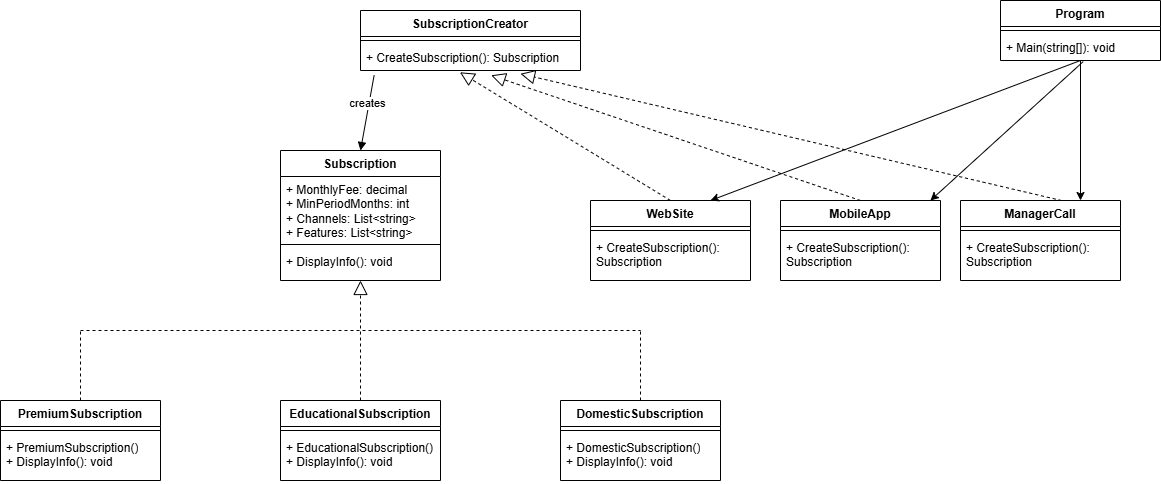

The diagram above was exported from draw.io. Its source (the exported page's mxGraphModel, read from the mxfile embedded in the PNG):
<mxGraphModel dx="1489" dy="820" grid="1" gridSize="10" guides="1" tooltips="1" connect="1" arrows="1" fold="1" page="1" pageScale="1" pageWidth="827" pageHeight="1169" math="0" shadow="0">
  <root>
    <mxCell id="0" />
    <mxCell id="1" parent="0" />
    <mxCell id="4n-FDqw5ZoIDraF3kaqA-5" value="MobileApp" style="swimlane;fontStyle=1;align=center;verticalAlign=top;childLayout=stackLayout;horizontal=1;startSize=26;horizontalStack=0;resizeParent=1;resizeParentMax=0;resizeLast=0;collapsible=1;marginBottom=0;whiteSpace=wrap;html=1;" vertex="1" parent="1">
      <mxGeometry x="850" y="490" width="160" height="80" as="geometry" />
    </mxCell>
    <mxCell id="4n-FDqw5ZoIDraF3kaqA-7" value="" style="line;strokeWidth=1;fillColor=none;align=left;verticalAlign=middle;spacingTop=-1;spacingLeft=3;spacingRight=3;rotatable=0;labelPosition=right;points=[];portConstraint=eastwest;strokeColor=inherit;" vertex="1" parent="4n-FDqw5ZoIDraF3kaqA-5">
      <mxGeometry y="26" width="160" height="8" as="geometry" />
    </mxCell>
    <mxCell id="4n-FDqw5ZoIDraF3kaqA-8" value="+ CreateSubscription(): Subscription" style="text;strokeColor=none;fillColor=none;align=left;verticalAlign=top;spacingLeft=4;spacingRight=4;overflow=hidden;rotatable=0;points=[[0,0.5],[1,0.5]];portConstraint=eastwest;whiteSpace=wrap;html=1;" vertex="1" parent="4n-FDqw5ZoIDraF3kaqA-5">
      <mxGeometry y="34" width="160" height="46" as="geometry" />
    </mxCell>
    <mxCell id="4n-FDqw5ZoIDraF3kaqA-9" value="ManagerCall" style="swimlane;fontStyle=1;align=center;verticalAlign=top;childLayout=stackLayout;horizontal=1;startSize=26;horizontalStack=0;resizeParent=1;resizeParentMax=0;resizeLast=0;collapsible=1;marginBottom=0;whiteSpace=wrap;html=1;" vertex="1" parent="1">
      <mxGeometry x="1030" y="490" width="160" height="80" as="geometry" />
    </mxCell>
    <mxCell id="4n-FDqw5ZoIDraF3kaqA-11" value="" style="line;strokeWidth=1;fillColor=none;align=left;verticalAlign=middle;spacingTop=-1;spacingLeft=3;spacingRight=3;rotatable=0;labelPosition=right;points=[];portConstraint=eastwest;strokeColor=inherit;" vertex="1" parent="4n-FDqw5ZoIDraF3kaqA-9">
      <mxGeometry y="26" width="160" height="8" as="geometry" />
    </mxCell>
    <mxCell id="4n-FDqw5ZoIDraF3kaqA-12" value="+ CreateSubscription(): Subscription" style="text;strokeColor=none;fillColor=none;align=left;verticalAlign=top;spacingLeft=4;spacingRight=4;overflow=hidden;rotatable=0;points=[[0,0.5],[1,0.5]];portConstraint=eastwest;whiteSpace=wrap;html=1;" vertex="1" parent="4n-FDqw5ZoIDraF3kaqA-9">
      <mxGeometry y="34" width="160" height="46" as="geometry" />
    </mxCell>
    <mxCell id="4n-FDqw5ZoIDraF3kaqA-13" value="WebSite" style="swimlane;fontStyle=1;align=center;verticalAlign=top;childLayout=stackLayout;horizontal=1;startSize=26;horizontalStack=0;resizeParent=1;resizeParentMax=0;resizeLast=0;collapsible=1;marginBottom=0;whiteSpace=wrap;html=1;" vertex="1" parent="1">
      <mxGeometry x="660" y="490" width="160" height="80" as="geometry" />
    </mxCell>
    <mxCell id="4n-FDqw5ZoIDraF3kaqA-15" value="" style="line;strokeWidth=1;fillColor=none;align=left;verticalAlign=middle;spacingTop=-1;spacingLeft=3;spacingRight=3;rotatable=0;labelPosition=right;points=[];portConstraint=eastwest;strokeColor=inherit;" vertex="1" parent="4n-FDqw5ZoIDraF3kaqA-13">
      <mxGeometry y="26" width="160" height="8" as="geometry" />
    </mxCell>
    <mxCell id="4n-FDqw5ZoIDraF3kaqA-16" value="+ CreateSubscription(): Subscription" style="text;strokeColor=none;fillColor=none;align=left;verticalAlign=top;spacingLeft=4;spacingRight=4;overflow=hidden;rotatable=0;points=[[0,0.5],[1,0.5]];portConstraint=eastwest;whiteSpace=wrap;html=1;" vertex="1" parent="4n-FDqw5ZoIDraF3kaqA-13">
      <mxGeometry y="34" width="160" height="46" as="geometry" />
    </mxCell>
    <mxCell id="4n-FDqw5ZoIDraF3kaqA-17" value="SubscriptionCreator" style="swimlane;fontStyle=1;align=center;verticalAlign=top;childLayout=stackLayout;horizontal=1;startSize=26;horizontalStack=0;resizeParent=1;resizeParentMax=0;resizeLast=0;collapsible=1;marginBottom=0;whiteSpace=wrap;html=1;" vertex="1" parent="1">
      <mxGeometry x="430" y="300" width="220" height="60" as="geometry" />
    </mxCell>
    <mxCell id="4n-FDqw5ZoIDraF3kaqA-19" value="" style="line;strokeWidth=1;fillColor=none;align=left;verticalAlign=middle;spacingTop=-1;spacingLeft=3;spacingRight=3;rotatable=0;labelPosition=right;points=[];portConstraint=eastwest;strokeColor=inherit;" vertex="1" parent="4n-FDqw5ZoIDraF3kaqA-17">
      <mxGeometry y="26" width="220" height="8" as="geometry" />
    </mxCell>
    <mxCell id="4n-FDqw5ZoIDraF3kaqA-20" value="+ CreateSubscription(): Subscription" style="text;strokeColor=none;fillColor=none;align=left;verticalAlign=top;spacingLeft=4;spacingRight=4;overflow=hidden;rotatable=0;points=[[0,0.5],[1,0.5]];portConstraint=eastwest;whiteSpace=wrap;html=1;" vertex="1" parent="4n-FDqw5ZoIDraF3kaqA-17">
      <mxGeometry y="34" width="220" height="26" as="geometry" />
    </mxCell>
    <mxCell id="4n-FDqw5ZoIDraF3kaqA-21" value="EducationalSubscription" style="swimlane;fontStyle=1;align=center;verticalAlign=top;childLayout=stackLayout;horizontal=1;startSize=26;horizontalStack=0;resizeParent=1;resizeParentMax=0;resizeLast=0;collapsible=1;marginBottom=0;whiteSpace=wrap;html=1;" vertex="1" parent="1">
      <mxGeometry x="350" y="690" width="160" height="80" as="geometry" />
    </mxCell>
    <mxCell id="4n-FDqw5ZoIDraF3kaqA-23" value="" style="line;strokeWidth=1;fillColor=none;align=left;verticalAlign=middle;spacingTop=-1;spacingLeft=3;spacingRight=3;rotatable=0;labelPosition=right;points=[];portConstraint=eastwest;strokeColor=inherit;" vertex="1" parent="4n-FDqw5ZoIDraF3kaqA-21">
      <mxGeometry y="26" width="160" height="8" as="geometry" />
    </mxCell>
    <mxCell id="4n-FDqw5ZoIDraF3kaqA-24" value="+ EducationalSubscription()&lt;div&gt;+&amp;nbsp;DisplayInfo(): void&lt;/div&gt;" style="text;strokeColor=none;fillColor=none;align=left;verticalAlign=top;spacingLeft=4;spacingRight=4;overflow=hidden;rotatable=0;points=[[0,0.5],[1,0.5]];portConstraint=eastwest;whiteSpace=wrap;html=1;" vertex="1" parent="4n-FDqw5ZoIDraF3kaqA-21">
      <mxGeometry y="34" width="160" height="46" as="geometry" />
    </mxCell>
    <mxCell id="4n-FDqw5ZoIDraF3kaqA-25" value="DomesticSubscription" style="swimlane;fontStyle=1;align=center;verticalAlign=top;childLayout=stackLayout;horizontal=1;startSize=26;horizontalStack=0;resizeParent=1;resizeParentMax=0;resizeLast=0;collapsible=1;marginBottom=0;whiteSpace=wrap;html=1;" vertex="1" parent="1">
      <mxGeometry x="630" y="690" width="160" height="80" as="geometry" />
    </mxCell>
    <mxCell id="4n-FDqw5ZoIDraF3kaqA-27" value="" style="line;strokeWidth=1;fillColor=none;align=left;verticalAlign=middle;spacingTop=-1;spacingLeft=3;spacingRight=3;rotatable=0;labelPosition=right;points=[];portConstraint=eastwest;strokeColor=inherit;" vertex="1" parent="4n-FDqw5ZoIDraF3kaqA-25">
      <mxGeometry y="26" width="160" height="8" as="geometry" />
    </mxCell>
    <mxCell id="4n-FDqw5ZoIDraF3kaqA-28" value="+ DomesticSubscription()&lt;div&gt;+&amp;nbsp;DisplayInfo(): void&lt;/div&gt;" style="text;strokeColor=none;fillColor=none;align=left;verticalAlign=top;spacingLeft=4;spacingRight=4;overflow=hidden;rotatable=0;points=[[0,0.5],[1,0.5]];portConstraint=eastwest;whiteSpace=wrap;html=1;" vertex="1" parent="4n-FDqw5ZoIDraF3kaqA-25">
      <mxGeometry y="34" width="160" height="46" as="geometry" />
    </mxCell>
    <mxCell id="4n-FDqw5ZoIDraF3kaqA-29" value="PremiumSubscription" style="swimlane;fontStyle=1;align=center;verticalAlign=top;childLayout=stackLayout;horizontal=1;startSize=26;horizontalStack=0;resizeParent=1;resizeParentMax=0;resizeLast=0;collapsible=1;marginBottom=0;whiteSpace=wrap;html=1;" vertex="1" parent="1">
      <mxGeometry x="70" y="690" width="160" height="80" as="geometry" />
    </mxCell>
    <mxCell id="4n-FDqw5ZoIDraF3kaqA-31" value="" style="line;strokeWidth=1;fillColor=none;align=left;verticalAlign=middle;spacingTop=-1;spacingLeft=3;spacingRight=3;rotatable=0;labelPosition=right;points=[];portConstraint=eastwest;strokeColor=inherit;" vertex="1" parent="4n-FDqw5ZoIDraF3kaqA-29">
      <mxGeometry y="26" width="160" height="8" as="geometry" />
    </mxCell>
    <mxCell id="4n-FDqw5ZoIDraF3kaqA-32" value="+ PremiumSubscription()&lt;div&gt;+&amp;nbsp;DisplayInfo(): void&lt;/div&gt;" style="text;strokeColor=none;fillColor=none;align=left;verticalAlign=top;spacingLeft=4;spacingRight=4;overflow=hidden;rotatable=0;points=[[0,0.5],[1,0.5]];portConstraint=eastwest;whiteSpace=wrap;html=1;" vertex="1" parent="4n-FDqw5ZoIDraF3kaqA-29">
      <mxGeometry y="34" width="160" height="46" as="geometry" />
    </mxCell>
    <mxCell id="4n-FDqw5ZoIDraF3kaqA-33" value="Subscription" style="swimlane;fontStyle=1;align=center;verticalAlign=top;childLayout=stackLayout;horizontal=1;startSize=26;horizontalStack=0;resizeParent=1;resizeParentMax=0;resizeLast=0;collapsible=1;marginBottom=0;whiteSpace=wrap;html=1;" vertex="1" parent="1">
      <mxGeometry x="350" y="440" width="160" height="130" as="geometry" />
    </mxCell>
    <mxCell id="4n-FDqw5ZoIDraF3kaqA-34" value="+ MonthlyFee: decimal&lt;div&gt;+&amp;nbsp;MinPeriodMonths: int&lt;/div&gt;&lt;div&gt;+&amp;nbsp;Channels: List&amp;lt;string&amp;gt;&lt;br&gt;+&amp;nbsp;Features:&amp;nbsp;&lt;span style=&quot;background-color: transparent; color: light-dark(rgb(0, 0, 0), rgb(255, 255, 255));&quot;&gt;List&amp;lt;string&amp;gt;&lt;/span&gt;&lt;/div&gt;" style="text;strokeColor=none;fillColor=none;align=left;verticalAlign=top;spacingLeft=4;spacingRight=4;overflow=hidden;rotatable=0;points=[[0,0.5],[1,0.5]];portConstraint=eastwest;whiteSpace=wrap;html=1;" vertex="1" parent="4n-FDqw5ZoIDraF3kaqA-33">
      <mxGeometry y="26" width="160" height="64" as="geometry" />
    </mxCell>
    <mxCell id="4n-FDqw5ZoIDraF3kaqA-35" value="" style="line;strokeWidth=1;fillColor=none;align=left;verticalAlign=middle;spacingTop=-1;spacingLeft=3;spacingRight=3;rotatable=0;labelPosition=right;points=[];portConstraint=eastwest;strokeColor=inherit;" vertex="1" parent="4n-FDqw5ZoIDraF3kaqA-33">
      <mxGeometry y="90" width="160" height="8" as="geometry" />
    </mxCell>
    <mxCell id="4n-FDqw5ZoIDraF3kaqA-36" value="+ DisplayInfo(): void" style="text;strokeColor=none;fillColor=none;align=left;verticalAlign=top;spacingLeft=4;spacingRight=4;overflow=hidden;rotatable=0;points=[[0,0.5],[1,0.5]];portConstraint=eastwest;whiteSpace=wrap;html=1;" vertex="1" parent="4n-FDqw5ZoIDraF3kaqA-33">
      <mxGeometry y="98" width="160" height="32" as="geometry" />
    </mxCell>
    <mxCell id="4n-FDqw5ZoIDraF3kaqA-39" value="" style="endArrow=none;dashed=1;html=1;rounded=0;exitX=0.5;exitY=0;exitDx=0;exitDy=0;" edge="1" parent="1" source="4n-FDqw5ZoIDraF3kaqA-29">
      <mxGeometry width="50" height="50" relative="1" as="geometry">
        <mxPoint x="130" y="640" as="sourcePoint" />
        <mxPoint x="150" y="620" as="targetPoint" />
      </mxGeometry>
    </mxCell>
    <mxCell id="4n-FDqw5ZoIDraF3kaqA-40" value="" style="endArrow=none;dashed=1;html=1;rounded=0;" edge="1" parent="1">
      <mxGeometry width="50" height="50" relative="1" as="geometry">
        <mxPoint x="150" y="620" as="sourcePoint" />
        <mxPoint x="710" y="620" as="targetPoint" />
      </mxGeometry>
    </mxCell>
    <mxCell id="4n-FDqw5ZoIDraF3kaqA-41" value="" style="endArrow=none;dashed=1;html=1;rounded=0;exitX=0.5;exitY=0;exitDx=0;exitDy=0;" edge="1" parent="1" source="4n-FDqw5ZoIDraF3kaqA-25">
      <mxGeometry width="50" height="50" relative="1" as="geometry">
        <mxPoint x="290" y="590" as="sourcePoint" />
        <mxPoint x="710" y="620" as="targetPoint" />
      </mxGeometry>
    </mxCell>
    <mxCell id="4n-FDqw5ZoIDraF3kaqA-43" value="" style="endArrow=block;dashed=1;endFill=0;endSize=12;html=1;rounded=0;exitX=0.5;exitY=0;exitDx=0;exitDy=0;" edge="1" parent="1" source="4n-FDqw5ZoIDraF3kaqA-21">
      <mxGeometry width="160" relative="1" as="geometry">
        <mxPoint x="140" y="540" as="sourcePoint" />
        <mxPoint x="430" y="570" as="targetPoint" />
      </mxGeometry>
    </mxCell>
    <mxCell id="4n-FDqw5ZoIDraF3kaqA-49" value="" style="endArrow=block;dashed=1;endFill=0;endSize=12;html=1;rounded=0;exitX=0.5;exitY=0;exitDx=0;exitDy=0;entryX=0.594;entryY=1.185;entryDx=0;entryDy=0;entryPerimeter=0;" edge="1" parent="1" source="4n-FDqw5ZoIDraF3kaqA-5" target="4n-FDqw5ZoIDraF3kaqA-20">
      <mxGeometry width="160" relative="1" as="geometry">
        <mxPoint x="760" y="430" as="sourcePoint" />
        <mxPoint x="910" y="330" as="targetPoint" />
        <Array as="points" />
      </mxGeometry>
    </mxCell>
    <mxCell id="4n-FDqw5ZoIDraF3kaqA-61" style="edgeStyle=orthogonalEdgeStyle;rounded=0;orthogonalLoop=1;jettySize=auto;html=1;entryX=0.75;entryY=0;entryDx=0;entryDy=0;" edge="1" parent="1" source="4n-FDqw5ZoIDraF3kaqA-53" target="4n-FDqw5ZoIDraF3kaqA-9">
      <mxGeometry relative="1" as="geometry" />
    </mxCell>
    <mxCell id="4n-FDqw5ZoIDraF3kaqA-53" value="Program" style="swimlane;fontStyle=1;align=center;verticalAlign=top;childLayout=stackLayout;horizontal=1;startSize=26;horizontalStack=0;resizeParent=1;resizeParentMax=0;resizeLast=0;collapsible=1;marginBottom=0;whiteSpace=wrap;html=1;" vertex="1" parent="1">
      <mxGeometry x="1070" y="290" width="160" height="60" as="geometry" />
    </mxCell>
    <mxCell id="4n-FDqw5ZoIDraF3kaqA-55" value="" style="line;strokeWidth=1;fillColor=none;align=left;verticalAlign=middle;spacingTop=-1;spacingLeft=3;spacingRight=3;rotatable=0;labelPosition=right;points=[];portConstraint=eastwest;strokeColor=inherit;" vertex="1" parent="4n-FDqw5ZoIDraF3kaqA-53">
      <mxGeometry y="26" width="160" height="8" as="geometry" />
    </mxCell>
    <mxCell id="4n-FDqw5ZoIDraF3kaqA-56" value="&lt;span style=&quot;text-align: center; text-wrap-mode: nowrap;&quot;&gt;+ Main(string[]): void&lt;/span&gt;" style="text;strokeColor=none;fillColor=none;align=left;verticalAlign=top;spacingLeft=4;spacingRight=4;overflow=hidden;rotatable=0;points=[[0,0.5],[1,0.5]];portConstraint=eastwest;whiteSpace=wrap;html=1;" vertex="1" parent="4n-FDqw5ZoIDraF3kaqA-53">
      <mxGeometry y="34" width="160" height="26" as="geometry" />
    </mxCell>
    <mxCell id="4n-FDqw5ZoIDraF3kaqA-60" value="creates" style="html=1;verticalAlign=bottom;endArrow=block;curved=0;rounded=0;entryX=0.5;entryY=0;entryDx=0;entryDy=0;exitX=0.062;exitY=1.183;exitDx=0;exitDy=0;exitPerimeter=0;" edge="1" parent="1" source="4n-FDqw5ZoIDraF3kaqA-20" target="4n-FDqw5ZoIDraF3kaqA-33">
      <mxGeometry width="80" relative="1" as="geometry">
        <mxPoint x="430" y="370" as="sourcePoint" />
        <mxPoint x="740" y="360" as="targetPoint" />
      </mxGeometry>
    </mxCell>
    <mxCell id="4n-FDqw5ZoIDraF3kaqA-66" value="" style="endArrow=classic;html=1;rounded=0;entryX=0.937;entryY=0;entryDx=0;entryDy=0;entryPerimeter=0;exitX=0.517;exitY=1.042;exitDx=0;exitDy=0;exitPerimeter=0;" edge="1" parent="1" source="4n-FDqw5ZoIDraF3kaqA-56" target="4n-FDqw5ZoIDraF3kaqA-5">
      <mxGeometry width="50" height="50" relative="1" as="geometry">
        <mxPoint x="1150" y="360" as="sourcePoint" />
        <mxPoint x="1250" y="410" as="targetPoint" />
      </mxGeometry>
    </mxCell>
    <mxCell id="4n-FDqw5ZoIDraF3kaqA-67" value="" style="endArrow=block;dashed=1;endFill=0;endSize=12;html=1;rounded=0;exitX=0.5;exitY=0;exitDx=0;exitDy=0;entryX=0.632;entryY=1.126;entryDx=0;entryDy=0;entryPerimeter=0;" edge="1" parent="1">
      <mxGeometry width="160" relative="1" as="geometry">
        <mxPoint x="1130.96" y="490" as="sourcePoint" />
        <mxPoint x="590" y="363.27599999999995" as="targetPoint" />
        <Array as="points" />
      </mxGeometry>
    </mxCell>
    <mxCell id="4n-FDqw5ZoIDraF3kaqA-68" value="" style="endArrow=block;dashed=1;endFill=0;endSize=12;html=1;rounded=0;exitX=0.5;exitY=0;exitDx=0;exitDy=0;entryX=0.452;entryY=1.068;entryDx=0;entryDy=0;entryPerimeter=0;" edge="1" parent="1" source="4n-FDqw5ZoIDraF3kaqA-13" target="4n-FDqw5ZoIDraF3kaqA-20">
      <mxGeometry width="160" relative="1" as="geometry">
        <mxPoint x="1261" y="467" as="sourcePoint" />
        <mxPoint x="720" y="340" as="targetPoint" />
        <Array as="points" />
      </mxGeometry>
    </mxCell>
    <mxCell id="4n-FDqw5ZoIDraF3kaqA-69" value="" style="endArrow=classic;html=1;rounded=0;entryX=0.75;entryY=0;entryDx=0;entryDy=0;" edge="1" parent="1" target="4n-FDqw5ZoIDraF3kaqA-13">
      <mxGeometry width="50" height="50" relative="1" as="geometry">
        <mxPoint x="1150" y="350" as="sourcePoint" />
        <mxPoint x="1130" y="509" as="targetPoint" />
      </mxGeometry>
    </mxCell>
  </root>
</mxGraphModel>